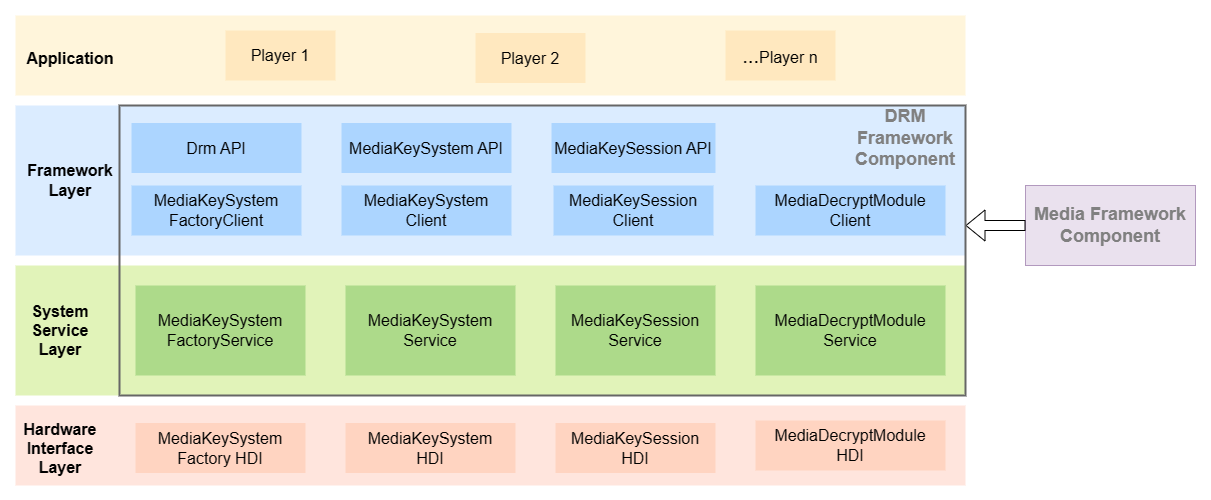

The diagram above was exported from draw.io. Its source (the exported page's mxGraphModel, read from the mxfile embedded in the PNG):
<mxGraphModel dx="1386" dy="785" grid="1" gridSize="10" guides="1" tooltips="1" connect="1" arrows="1" fold="1" page="1" pageScale="1" pageWidth="827" pageHeight="1169" math="0" shadow="0">
  <root>
    <mxCell id="0" />
    <mxCell id="1" parent="0" />
    <mxCell id="wntPNS8QBCahvxlwiF7h-1" value="" style="rounded=0;whiteSpace=wrap;html=1;fillColor=#fff2cc;strokeColor=none;opacity=70;" vertex="1" parent="1">
      <mxGeometry x="70" y="130" width="950" height="80" as="geometry" />
    </mxCell>
    <mxCell id="wntPNS8QBCahvxlwiF7h-3" value="" style="rounded=0;whiteSpace=wrap;html=1;fillColor=#cce5ff;strokeColor=none;opacity=70;" vertex="1" parent="1">
      <mxGeometry x="70" y="220" width="950" height="150" as="geometry" />
    </mxCell>
    <mxCell id="wntPNS8QBCahvxlwiF7h-4" value="" style="rounded=0;whiteSpace=wrap;html=1;fillColor=#cdeb8b;strokeColor=none;opacity=60;" vertex="1" parent="1">
      <mxGeometry x="70" y="380" width="950" height="130" as="geometry" />
    </mxCell>
    <mxCell id="wntPNS8QBCahvxlwiF7h-5" value="&lt;font style=&quot;font-size: 16px;&quot;&gt;&lt;b&gt;System&lt;br&gt;Service&lt;br&gt;Layer&lt;/b&gt;&lt;/font&gt;" style="text;html=1;strokeColor=none;fillColor=none;align=center;verticalAlign=middle;whiteSpace=wrap;rounded=0;" vertex="1" parent="1">
      <mxGeometry x="70" y="422.5" width="90" height="45" as="geometry" />
    </mxCell>
    <mxCell id="wntPNS8QBCahvxlwiF7h-6" value="" style="rounded=0;whiteSpace=wrap;html=1;fillColor=#FFDACF;strokeColor=none;opacity=70;" vertex="1" parent="1">
      <mxGeometry x="70" y="520" width="950" height="80" as="geometry" />
    </mxCell>
    <mxCell id="wntPNS8QBCahvxlwiF7h-7" value="&lt;font style=&quot;font-size: 16px;&quot;&gt;&lt;b&gt;Hardware&lt;br&gt;Interface&lt;br&gt;Layer&lt;/b&gt;&lt;/font&gt;" style="text;html=1;strokeColor=none;fillColor=none;align=center;verticalAlign=middle;whiteSpace=wrap;rounded=0;" vertex="1" parent="1">
      <mxGeometry x="70" y="540" width="90" height="45" as="geometry" />
    </mxCell>
    <mxCell id="wntPNS8QBCahvxlwiF7h-8" value="&lt;span style=&quot;font-size: 16px;&quot;&gt;&lt;b&gt;Framework&lt;br&gt;Layer&lt;br&gt;&lt;/b&gt;&lt;/span&gt;" style="text;html=1;strokeColor=none;fillColor=none;align=center;verticalAlign=middle;whiteSpace=wrap;rounded=0;" vertex="1" parent="1">
      <mxGeometry x="80" y="272.5" width="90" height="45" as="geometry" />
    </mxCell>
    <mxCell id="wntPNS8QBCahvxlwiF7h-9" value="&lt;font style=&quot;font-size: 16px;&quot;&gt;Player 1&lt;/font&gt;" style="rounded=0;whiteSpace=wrap;html=1;strokeColor=none;fillColor=#FFE8BF;" vertex="1" parent="1">
      <mxGeometry x="280" y="145" width="110" height="50" as="geometry" />
    </mxCell>
    <mxCell id="wntPNS8QBCahvxlwiF7h-10" value="&lt;font style=&quot;font-size: 16px;&quot;&gt;MediaKeySystem API&lt;/font&gt;" style="rounded=0;whiteSpace=wrap;html=1;strokeColor=none;fillColor=#99CCFF;opacity=70;" vertex="1" parent="1">
      <mxGeometry x="396" y="237.5" width="170" height="50" as="geometry" />
    </mxCell>
    <mxCell id="wntPNS8QBCahvxlwiF7h-11" value="&lt;font style=&quot;font-size: 16px;&quot;&gt;MediaKeySession API&lt;/font&gt;" style="rounded=0;whiteSpace=wrap;html=1;strokeColor=none;fillColor=#99CCFF;opacity=70;" vertex="1" parent="1">
      <mxGeometry x="606" y="237.5" width="164" height="50" as="geometry" />
    </mxCell>
    <mxCell id="wntPNS8QBCahvxlwiF7h-12" value="&lt;font style=&quot;font-size: 16px;&quot;&gt;Drm API&lt;/font&gt;" style="rounded=0;whiteSpace=wrap;html=1;strokeColor=none;fillColor=#99CCFF;opacity=70;" vertex="1" parent="1">
      <mxGeometry x="186" y="237.5" width="170" height="50" as="geometry" />
    </mxCell>
    <mxCell id="wntPNS8QBCahvxlwiF7h-13" value="&lt;font style=&quot;font-size: 16px;&quot;&gt;MediaKeySystem&lt;br&gt;FactoryClient&lt;/font&gt;" style="rounded=0;whiteSpace=wrap;html=1;strokeColor=none;fillColor=#99CCFF;opacity=70;" vertex="1" parent="1">
      <mxGeometry x="186" y="300" width="170" height="50" as="geometry" />
    </mxCell>
    <mxCell id="wntPNS8QBCahvxlwiF7h-14" value="&lt;span style=&quot;font-size: 16px;&quot;&gt;MediaKeySystem&lt;br&gt;&lt;/span&gt;&lt;font style=&quot;font-size: 16px;&quot;&gt;Client&lt;/font&gt;" style="rounded=0;whiteSpace=wrap;html=1;strokeColor=none;fillColor=#99CCFF;opacity=70;" vertex="1" parent="1">
      <mxGeometry x="396" y="300" width="170" height="50" as="geometry" />
    </mxCell>
    <mxCell id="wntPNS8QBCahvxlwiF7h-15" value="&lt;font style=&quot;font-size: 16px;&quot;&gt;&lt;font style=&quot;font-size: 16px;&quot;&gt;Media&lt;/font&gt;KeySession&lt;br&gt;Client&lt;/font&gt;" style="rounded=0;whiteSpace=wrap;html=1;strokeColor=none;fillColor=#99CCFF;opacity=70;" vertex="1" parent="1">
      <mxGeometry x="608" y="300" width="160" height="50" as="geometry" />
    </mxCell>
    <mxCell id="wntPNS8QBCahvxlwiF7h-16" value="&lt;font style=&quot;font-size: 16px;&quot;&gt;MediaDecryptModule&lt;br&gt;&lt;/font&gt;&lt;span style=&quot;font-size: 16px;&quot;&gt;Client&lt;/span&gt;" style="rounded=0;whiteSpace=wrap;html=1;strokeColor=none;fillColor=#99CCFF;opacity=70;" vertex="1" parent="1">
      <mxGeometry x="810" y="300" width="190" height="50" as="geometry" />
    </mxCell>
    <mxCell id="wntPNS8QBCahvxlwiF7h-17" value="&lt;font style=&quot;font-size: 16px;&quot;&gt;MediaKeySystem&lt;br&gt;FactoryService&lt;/font&gt;" style="rounded=0;whiteSpace=wrap;html=1;strokeColor=none;fillColor=#97D077;opacity=70;" vertex="1" parent="1">
      <mxGeometry x="190" y="400" width="170" height="90" as="geometry" />
    </mxCell>
    <mxCell id="wntPNS8QBCahvxlwiF7h-18" value="&lt;font style=&quot;font-size: 16px;&quot;&gt;MediaKeySystem&lt;br&gt;Service&lt;br&gt;&lt;/font&gt;" style="rounded=0;whiteSpace=wrap;html=1;strokeColor=none;fillColor=#97D077;opacity=70;" vertex="1" parent="1">
      <mxGeometry x="400" y="400" width="170" height="90" as="geometry" />
    </mxCell>
    <mxCell id="wntPNS8QBCahvxlwiF7h-19" value="&lt;font style=&quot;font-size: 16px;&quot;&gt;MediaKeySession&lt;br&gt;Service&lt;br&gt;&lt;/font&gt;" style="rounded=0;whiteSpace=wrap;html=1;strokeColor=none;fillColor=#97D077;opacity=70;" vertex="1" parent="1">
      <mxGeometry x="610" y="400" width="160" height="90" as="geometry" />
    </mxCell>
    <mxCell id="wntPNS8QBCahvxlwiF7h-20" value="&lt;font style=&quot;font-size: 16px;&quot;&gt;MediaDecryptModule&lt;br&gt;Service&lt;br&gt;&lt;/font&gt;" style="rounded=0;whiteSpace=wrap;html=1;strokeColor=none;fillColor=#97D077;opacity=70;" vertex="1" parent="1">
      <mxGeometry x="810" y="400" width="190" height="90" as="geometry" />
    </mxCell>
    <mxCell id="wntPNS8QBCahvxlwiF7h-21" value="&lt;font style=&quot;font-size: 16px;&quot;&gt;MediaKeySystem&lt;br&gt;Factory HDI&lt;/font&gt;" style="rounded=0;whiteSpace=wrap;html=1;strokeColor=none;fillColor=#FFCEB5;opacity=70;" vertex="1" parent="1">
      <mxGeometry x="190" y="537.5" width="170" height="50" as="geometry" />
    </mxCell>
    <mxCell id="wntPNS8QBCahvxlwiF7h-22" value="&lt;font style=&quot;font-size: 16px;&quot;&gt;MediaKeySystem&lt;br&gt;HDI&lt;br&gt;&lt;/font&gt;" style="rounded=0;whiteSpace=wrap;html=1;strokeColor=none;fillColor=#FFCEB5;opacity=70;" vertex="1" parent="1">
      <mxGeometry x="400" y="537.5" width="170" height="50" as="geometry" />
    </mxCell>
    <mxCell id="wntPNS8QBCahvxlwiF7h-23" value="&lt;font style=&quot;font-size: 16px;&quot;&gt;Media&lt;/font&gt;&lt;span style=&quot;font-size: 16px;&quot;&gt;KeySession&lt;br&gt;HDI&lt;br&gt;&lt;/span&gt;" style="rounded=0;whiteSpace=wrap;html=1;strokeColor=none;fillColor=#FFCEB5;opacity=70;" vertex="1" parent="1">
      <mxGeometry x="610" y="537.5" width="160" height="50" as="geometry" />
    </mxCell>
    <mxCell id="wntPNS8QBCahvxlwiF7h-24" value="&lt;font style=&quot;font-size: 16px;&quot;&gt;MediaDecryptModule&lt;br&gt;HDI&lt;br&gt;&lt;/font&gt;" style="rounded=0;whiteSpace=wrap;html=1;strokeColor=none;fillColor=#FFCEB5;opacity=70;" vertex="1" parent="1">
      <mxGeometry x="810" y="535" width="190" height="50" as="geometry" />
    </mxCell>
    <mxCell id="wntPNS8QBCahvxlwiF7h-25" value="&lt;font style=&quot;font-size: 16px;&quot;&gt;Player&amp;nbsp;2&lt;/font&gt;" style="rounded=0;whiteSpace=wrap;html=1;strokeColor=none;fillColor=#FFE8BF;" vertex="1" parent="1">
      <mxGeometry x="530" y="147.5" width="110" height="50" as="geometry" />
    </mxCell>
    <mxCell id="wntPNS8QBCahvxlwiF7h-26" value="&lt;font style=&quot;font-size: 20px;&quot;&gt;...&lt;/font&gt;&lt;font style=&quot;font-size: 16px;&quot;&gt;Player&amp;nbsp;n&lt;/font&gt;" style="rounded=0;whiteSpace=wrap;html=1;strokeColor=none;fillColor=#FFE8BF;" vertex="1" parent="1">
      <mxGeometry x="780" y="145" width="110" height="50" as="geometry" />
    </mxCell>
    <mxCell id="wntPNS8QBCahvxlwiF7h-27" value="&lt;b style=&quot;font-size: 18px;&quot;&gt;&lt;font color=&quot;#808080&quot; style=&quot;font-size: 18px;&quot;&gt;Media Framework&lt;br&gt;Component&lt;br&gt;&lt;/font&gt;&lt;/b&gt;" style="rounded=0;whiteSpace=wrap;html=1;strokeColor=#9673a6;fillColor=#e1d5e7;opacity=70;" vertex="1" parent="1">
      <mxGeometry x="1080" y="300" width="170" height="80" as="geometry" />
    </mxCell>
    <mxCell id="wntPNS8QBCahvxlwiF7h-28" value="" style="shape=flexArrow;endArrow=classic;html=1;rounded=0;exitX=0;exitY=0.5;exitDx=0;exitDy=0;" edge="1" parent="1" source="wntPNS8QBCahvxlwiF7h-27">
      <mxGeometry width="50" height="50" relative="1" as="geometry">
        <mxPoint x="1070" y="330" as="sourcePoint" />
        <mxPoint x="1020" y="340" as="targetPoint" />
      </mxGeometry>
    </mxCell>
    <mxCell id="wntPNS8QBCahvxlwiF7h-30" value="&lt;b style=&quot;border-color: var(--border-color); font-size: 18px;&quot;&gt;&lt;font color=&quot;#808080&quot; style=&quot;border-color: var(--border-color); font-size: 18px;&quot;&gt;DRM&lt;br&gt;Framework&lt;br&gt;Component&lt;br&gt;&lt;/font&gt;&lt;/b&gt;" style="text;html=1;strokeColor=none;fillColor=none;align=center;verticalAlign=middle;whiteSpace=wrap;rounded=0;" vertex="1" parent="1">
      <mxGeometry x="910" y="237.5" width="100" height="30" as="geometry" />
    </mxCell>
    <mxCell id="wntPNS8QBCahvxlwiF7h-32" value="&lt;b style=&quot;&quot;&gt;&lt;font style=&quot;font-size: 16px;&quot;&gt;Application&lt;/font&gt;&lt;/b&gt;" style="text;html=1;strokeColor=none;fillColor=none;align=center;verticalAlign=middle;whiteSpace=wrap;rounded=0;" vertex="1" parent="1">
      <mxGeometry x="80" y="150" width="90" height="45" as="geometry" />
    </mxCell>
    <mxCell id="wntPNS8QBCahvxlwiF7h-29" value="" style="rounded=0;whiteSpace=wrap;html=1;fillColor=none;strokeColor=#666666;strokeWidth=2;" vertex="1" parent="1">
      <mxGeometry x="174" y="220" width="846" height="290" as="geometry" />
    </mxCell>
  </root>
</mxGraphModel>